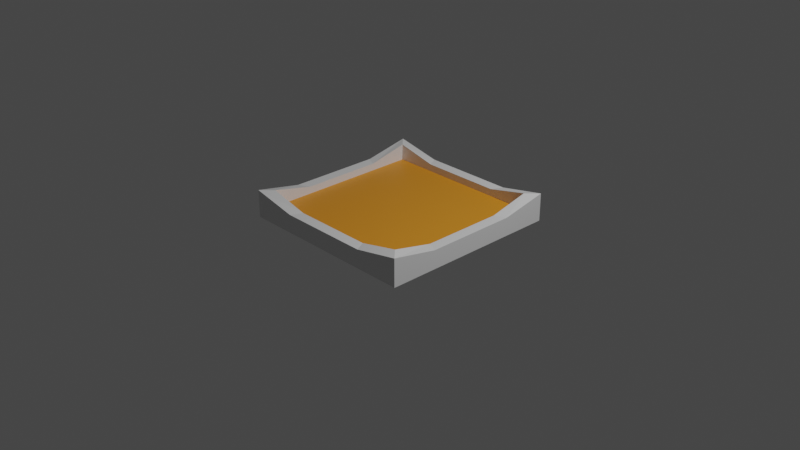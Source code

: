 # Source: farmplot.blend  (saved by Blender 2.82.7; exported with 4.5.12 LTS)
import bpy
from mathutils import Matrix  # noqa: F401  (used for matrix-valued properties, if any)

bpy.ops.wm.read_factory_settings(use_empty=True)
scene = bpy.context.scene
scene.name = 'Scene'

# ---- collections
col_collection = bpy.data.collections.new('Collection'); scene.collection.children.link(col_collection)

# ---- materials (node trees are filled in below, after node groups)
mat_material = bpy.data.materials.new('Material')
mat_material.alpha_threshold = 0.0
mat_material.use_transparent_shadow = False
mat_material.line_color = (0.0, 0.0, 0.0, 1.0)
mat_soil = bpy.data.materials.new('Soil')
mat_soil.use_transparent_shadow = False

# ---- material node trees
mat_material.use_nodes = True; mat_material.node_tree.nodes.clear()
_N = mat_material.node_tree.nodes; _L = mat_material.node_tree.links
n0 = _N.new('ShaderNodeOutputMaterial'); n0.name = 'Material Output'; n0.location = (300, 300)
n1 = _N.new('ShaderNodeBsdfPrincipled'); n1.name = 'Principled BSDF'; n1.location = (10, 300)
n1.distribution = 'GGX'
n1.subsurface_method = 'BURLEY'
n1.inputs[2].default_value = 0.4
n1.inputs[3].default_value = 1.45
n1.inputs[27].default_value = (0.0, 0.0, 0.0, 1.0)
n1.inputs[28].default_value = 1.0
_L.new(n1.outputs[0], n0.inputs[0])
n0.is_active_output = True
mat_soil.use_nodes = True; mat_soil.node_tree.nodes.clear()
_N = mat_soil.node_tree.nodes; _L = mat_soil.node_tree.links
n0 = _N.new('ShaderNodeOutputMaterial'); n0.name = 'Material Output'; n0.location = (300, 300)
n1 = _N.new('ShaderNodeBsdfPrincipled'); n1.name = 'Principled BSDF'; n1.location = (10, 300)
n1.distribution = 'GGX'
n1.subsurface_method = 'BURLEY'
n1.inputs[0].default_value = (0.8, 0.2928, 0.01935, 1.0)
n1.inputs[3].default_value = 1.45
n1.inputs[27].default_value = (0.0, 0.0, 0.0, 1.0)
n1.inputs[28].default_value = 1.0
_L.new(n1.outputs[0], n0.inputs[0])
n0.is_active_output = True

# ---- world
world_world = bpy.data.worlds.new('World'); scene.world = world_world
world_world.use_nodes = True; world_world.node_tree.nodes.clear()
_N = world_world.node_tree.nodes; _L = world_world.node_tree.links
n0 = _N.new('ShaderNodeOutputWorld'); n0.name = 'World Output'; n0.location = (300, 300)
n1 = _N.new('ShaderNodeBackground'); n1.name = 'Background'; n1.location = (10, 300)
n1.inputs[0].default_value = (0.05088, 0.05088, 0.05088, 1.0)
_L.new(n1.outputs[0], n0.inputs[0])
n0.is_active_output = True
world_world.color = (0.05088, 0.05088, 0.05088)
world_world.use_sun_shadow = False
world_world.sun_shadow_jitter_overblur = 0.0

# ---- cameras
cam_camera = bpy.data.cameras.new('Camera')
cam_camera.clip_end = 100.0
cam_camera.ortho_scale = 7.314

# ---- lights
light_light = bpy.data.lights.new('Light', 'POINT')
light_light.transmission_factor = 0.0
light_light.energy = 1000.0
light_light.shadow_soft_size = 0.1
light_light.shadow_maximum_resolution = 0.006
light_light.use_absolute_resolution = True

# ---- meshes
me_cube = bpy.data.meshes.new('Cube')
me_cube.from_pydata([(0.8797, 0.8797, 0.3), (1.0, 1.0, 0.0), (0.8797, -0.8797, 0.3), (1.0, -1.0, 0.0), (-0.8797, 0.8797, 0.3), (-1.0, 1.0, 0.0), (-0.8797, -0.8797, 0.3), (-1.0, -1.0, 0.0), (1.0, -1.0, 0.3), (-1.0, -1.0, 0.3), (1.0, 1.0, 0.3), (-1.0, 1.0, 0.3), (0.8797, 0.8797, 0.3), (0.8797, -0.8797, 0.3), (-0.8797, 0.8797, 0.3), (-0.8797, -0.8797, 0.3), (0.8797, 0.8797, 0.123), (0.8797, -0.8797, 0.123), (-0.8797, 0.8797, 0.123), (-0.8797, -0.8797, 0.123), (1.0, 1.0, 0.3), (1.0, -1.0, 0.3), (0.8797, 0.8797, 0.3), (0.8797, -0.8797, 0.3), (0.0, 1.0, 0.0), (0.0, -1.0, 0.2), (0.0, -1.0, 0.0), (0.0, 1.0, 0.2), (0.0, -0.8797, 0.2), (0.0, 0.8797, 0.2), (0.0, -0.8797, 0.2), (0.0, 0.8797, 0.2), (0.0, -0.8797, 0.123), (0.0, 0.8797, 0.123), (0.5, -1.0, 0.0), (0.5, 1.0, 0.2), (0.4399, 0.8797, 0.2), (0.4399, 0.8797, 0.2), (0.4399, 0.8797, 0.123), (0.5, 1.0, 0.0), (0.5, -1.0, 0.2), (0.4399, -0.8797, 0.2), (0.4399, -0.8797, 0.2), (0.4399, -0.8797, 0.123), (-0.5, 1.0, 0.0), (-0.5, -1.0, 0.2), (-0.4399, -0.8797, 0.2), (-0.4399, -0.8797, 0.2), (-0.4399, -0.8797, 0.123), (-0.5, -1.0, 0.0), (-0.5, 1.0, 0.2), (-0.4399, 0.8797, 0.2), (-0.4399, 0.8797, 0.2), (-0.4399, 0.8797, 0.123), (-1.0, 0.0, 0.0), (1.0, 0.0, 0.2), (-1.0, 0.0, 0.2), (1.0, 0.0, 0.0), (0.8797, 0.0, 0.2), (-0.8797, 0.0, 0.2), (0.8797, 0.0, 0.2), (-0.8797, 0.0, 0.2), (0.8797, 0.0, 0.123), (-0.8797, 0.0, 0.123), (1.0, 0.0, 0.2), (0.8797, 0.0, 0.2), (0.0, 0.0, 0.123), (0.0, 0.0, 0.0), (0.4399, 0.0, 0.123), (0.5, 0.0, 0.0), (-0.5, 0.0, 0.0), (-0.4399, 0.0, 0.123), (-1.0, -0.4941, 0.0), (1.0, -0.4941, 0.2), (0.8797, -0.4347, 0.2), (0.8797, -0.4347, 0.2), (0.8797, -0.4347, 0.123), (1.0, -0.4941, 0.2), (0.8797, -0.4347, 0.2), (0.0, -0.4347, 0.123), (0.0, -0.4941, 0.0), (0.4399, -0.4347, 0.123), (0.5, -0.4941, 0.0), (-0.5, -0.4941, 0.0), (-0.4399, -0.4347, 0.123), (-1.0, -0.4941, 0.2), (1.0, -0.4941, 0.0), (-0.8797, -0.4347, 0.2), (-0.8797, -0.4347, 0.2), (-0.8797, -0.4347, 0.123), (-1.0, 0.5, 0.2), (1.0, 0.5, 0.0), (-0.8797, 0.4399, 0.2), (-0.8797, 0.4399, 0.2), (-0.8797, 0.4399, 0.123), (-1.0, 0.5, 0.0), (1.0, 0.5, 0.2), (0.8797, 0.4399, 0.2), (0.8797, 0.4399, 0.2), (0.8797, 0.4399, 0.123), (1.0, 0.5, 0.2), (0.8797, 0.4399, 0.2), (0.0, 0.4399, 0.123), (0.0, 0.5, 0.0), (0.4399, 0.4399, 0.123), (0.5, 0.5, 0.0), (-0.5, 0.5, 0.0), (-0.4399, 0.4399, 0.123)], [], [(51, 4, 14, 52), (49, 45, 9, 7), (95, 90, 11, 5), (82, 86, 3, 34), (86, 73, 8, 3), (39, 35, 10, 1), (46, 6, 9, 45), (74, 2, 23, 78), (92, 4, 11, 90), (36, 0, 10, 35), (88, 15, 19, 89), (97, 0, 12, 98), (87, 6, 15, 88), (41, 2, 13, 42), (84, 89, 19, 48), (42, 13, 17, 43), (52, 14, 18, 53), (98, 12, 16, 99), (78, 23, 21, 77), (96, 10, 20, 100), (10, 0, 22, 20), (2, 8, 21, 23), (37, 31, 33, 38), (47, 30, 32, 48), (81, 79, 32, 43), (46, 28, 30, 47), (51, 29, 27, 50), (41, 28, 25, 40), (44, 50, 27, 24), (83, 80, 26, 49), (34, 40, 25, 26), (36, 29, 31, 37), (0, 36, 37, 12), (3, 8, 40, 34), (2, 41, 40, 8), (76, 81, 43, 17), (12, 37, 38, 16), (30, 42, 43, 32), (28, 41, 42, 30), (29, 36, 35, 27), (24, 27, 35, 39), (80, 82, 34, 26), (72, 83, 49, 7), (5, 11, 50, 44), (4, 51, 50, 11), (6, 46, 47, 15), (15, 47, 48, 19), (31, 52, 53, 33), (79, 84, 48, 32), (28, 46, 45, 25), (26, 25, 45, 49), (29, 51, 52, 31), (102, 107, 71, 66), (95, 106, 70, 54), (103, 105, 69, 67), (99, 104, 68, 62), (106, 103, 67, 70), (104, 102, 66, 68), (73, 55, 64, 77), (101, 65, 64, 100), (75, 60, 62, 76), (107, 94, 63, 71), (92, 59, 61, 93), (74, 58, 60, 75), (93, 61, 63, 94), (87, 59, 56, 85), (97, 58, 65, 101), (91, 96, 55, 57), (105, 91, 57, 69), (72, 85, 56, 54), (7, 9, 85, 72), (6, 87, 85, 9), (2, 74, 75, 13), (13, 75, 76, 17), (8, 73, 77, 21), (66, 71, 84, 79), (54, 70, 83, 72), (67, 69, 82, 80), (62, 68, 81, 76), (70, 67, 80, 83), (68, 66, 79, 81), (65, 78, 77, 64), (71, 63, 89, 84), (59, 87, 88, 61), (61, 88, 89, 63), (58, 74, 78, 65), (57, 55, 73, 86), (69, 57, 86, 82), (39, 1, 91, 105), (1, 10, 96, 91), (0, 97, 101, 22), (14, 93, 94, 18), (4, 92, 93, 14), (53, 18, 94, 107), (22, 101, 100, 20), (38, 33, 102, 104), (44, 24, 103, 106), (16, 38, 104, 99), (24, 39, 105, 103), (5, 44, 106, 95), (33, 53, 107, 102), (55, 96, 100, 64), (60, 98, 99, 62), (58, 97, 98, 60), (59, 92, 90, 56), (54, 56, 90, 95)])
me_cube.polygons.foreach_set('material_index', [0, 0, 0, 0, 0, 0, 0, 0, 0, 0, 0, 0, 0, 0, 1, 0, 0, 0, 0, 0, 0, 0, 0, 0, 1, 0, 0, 0, 0, 0, 0, 0, 0, 0, 0, 1, 0, 0, 0, 0, 0, 0, 0, 0, 0, 0, 0, 0, 1, 0, 0, 0, 1, 0, 0, 1, 0, 1, 0, 0, 0, 1, 0, 0, 0, 0, 0, 0, 0, 0, 0, 0, 0, 0, 0, 1, 0, 0, 1, 0, 1, 0, 1, 0, 0, 0, 0, 0, 0, 0, 0, 0, 0, 1, 0, 1, 0, 1, 0, 0, 1, 0, 0, 0, 0, 0])
_uv = me_cube.uv_layers.new(name='UVMap')
_uv.uv.foreach_set('vector', [0.805, 0.515, 0.86, 0.515, 0.86, 0.515, 0.805, 0.515, 0.375, 0.9375, 0.625, 0.9375, 0.625, 1.0, 0.375, 1.0, 0.375, 0.1875, 0.625, 0.1875, 0.625, 0.25, 0.375, 0.25, 0.3125, 0.6868, 0.375, 0.6868, 0.375, 0.75, 0.3125, 0.75, 0.375, 0.6868, 0.625, 0.6868, 0.625, 0.75, 0.375, 0.75, 0.375, 0.4375, 0.625, 0.4375, 0.625, 0.5, 0.375, 0.5, 0.805, 0.735, 0.86, 0.735, 0.875, 0.75, 0.8125, 0.75, 0.32, 0.3397, 0.64, 0.735, 0.64, 0.735, 0.64, 0.6793, 0.86, 0.57, 0.86, 0.515, 0.875, 0.5, 0.875, 0.5625, 0.695, 0.515, 0.64, 0.515, 0.625, 0.5, 0.6875, 0.5, 0.86, 0.6793, 0.86, 0.735, 0.86, 0.735, 0.86, 0.6793, 0.64, 0.57, 0.64, 0.515, 0.64, 0.515, 0.64, 0.57, 0.86, 0.6793, 0.86, 0.735, 0.86, 0.735, 0.86, 0.6793, 0.695, 0.735, 0.64, 0.735, 0.64, 0.735, 0.695, 0.735, 0.805, 0.6793, 0.86, 0.6793, 0.86, 0.735, 0.805, 0.735, 0.695, 0.735, 0.64, 0.735, 0.64, 0.735, 0.695, 0.735, 0.805, 0.515, 0.86, 0.515, 0.86, 0.515, 0.805, 0.515, 0.64, 0.57, 0.64, 0.515, 0.64, 0.515, 0.64, 0.57, 0.64, 0.6793, 0.64, 0.735, 0.625, 0.75, 0.625, 0.6868, 0.625, 0.5625, 0.625, 0.5, 0.625, 0.5, 0.625, 0.5625, 0.625, 0.5, 0.64, 0.515, 0.64, 0.515, 0.625, 0.5, 0.64, 0.735, 0.625, 0.75, 0.625, 0.75, 0.64, 0.735, 0.695, 0.515, 0.75, 0.515, 0.75, 0.515, 0.695, 0.515, 0.805, 0.735, 0.75, 0.735, 0.75, 0.735, 0.805, 0.735, 0.695, 0.6793, 0.75, 0.6793, 0.75, 0.735, 0.695, 0.735, 0.805, 0.735, 0.75, 0.735, 0.75, 0.735, 0.805, 0.735, 0.805, 0.515, 0.75, 0.515, 0.75, 0.5, 0.8125, 0.5, 0.695, 0.735, 0.75, 0.735, 0.75, 0.75, 0.6875, 0.75, 0.375, 0.3125, 0.625, 0.3125, 0.625, 0.375, 0.375, 0.375, 0.1875, 0.6868, 0.25, 0.6868, 0.25, 0.75, 0.1875, 0.75, 0.375, 0.8125, 0.625, 0.8125, 0.625, 0.875, 0.375, 0.875, 0.695, 0.515, 0.75, 0.515, 0.75, 0.515, 0.695, 0.515, 0.64, 0.515, 0.695, 0.515, 0.695, 0.515, 0.64, 0.515, 0.375, 0.75, 0.625, 0.75, 0.625, 0.8125, 0.375, 0.8125, 0.64, 0.735, 0.695, 0.735, 0.6875, 0.75, 0.625, 0.75, 0.64, 0.6793, 0.695, 0.6793, 0.695, 0.735, 0.64, 0.735, 0.64, 0.515, 0.695, 0.515, 0.695, 0.515, 0.64, 0.515, 0.75, 0.735, 0.695, 0.735, 0.695, 0.735, 0.75, 0.735, 0.75, 0.735, 0.695, 0.735, 0.695, 0.735, 0.75, 0.735, 0.75, 0.515, 0.695, 0.515, 0.6875, 0.5, 0.75, 0.5, 0.375, 0.375, 0.625, 0.375, 0.625, 0.4375, 0.375, 0.4375, 0.25, 0.6868, 0.3125, 0.6868, 0.3125, 0.75, 0.25, 0.75, 0.125, 0.6868, 0.1875, 0.6868, 0.1875, 0.75, 0.125, 0.75, 0.375, 0.25, 0.625, 0.25, 0.625, 0.3125, 0.375, 0.3125, 0.86, 0.515, 0.805, 0.515, 0.8125, 0.5, 0.875, 0.5, 0.86, 0.735, 0.805, 0.735, 0.805, 0.735, 0.86, 0.735, 0.86, 0.735, 0.805, 0.735, 0.805, 0.735, 0.86, 0.735, 0.75, 0.515, 0.805, 0.515, 0.805, 0.515, 0.75, 0.515, 0.75, 0.6793, 0.805, 0.6793, 0.805, 0.735, 0.75, 0.735, 0.75, 0.735, 0.805, 0.735, 0.8125, 0.75, 0.75, 0.75, 0.375, 0.875, 0.625, 0.875, 0.625, 0.9375, 0.375, 0.9375, 0.75, 0.515, 0.805, 0.515, 0.805, 0.515, 0.75, 0.515, 0.75, 0.57, 0.805, 0.57, 0.805, 0.625, 0.75, 0.625, 0.125, 0.5625, 0.1875, 0.5625, 0.1875, 0.625, 0.125, 0.625, 0.25, 0.5625, 0.3125, 0.5625, 0.3125, 0.625, 0.25, 0.625, 0.64, 0.57, 0.695, 0.57, 0.695, 0.625, 0.64, 0.625, 0.1875, 0.5625, 0.25, 0.5625, 0.25, 0.625, 0.1875, 0.625, 0.695, 0.57, 0.75, 0.57, 0.75, 0.625, 0.695, 0.625, 0.625, 0.6868, 0.625, 0.625, 0.625, 0.625, 0.625, 0.6868, 0.64, 0.57, 0.64, 0.625, 0.625, 0.625, 0.625, 0.5625, 0.64, 0.6793, 0.64, 0.625, 0.64, 0.625, 0.64, 0.6793, 0.805, 0.57, 0.86, 0.57, 0.86, 0.625, 0.805, 0.625, 0.86, 0.57, 0.86, 0.625, 0.86, 0.625, 0.86, 0.57, 0.32, 0.3397, 0.64, 0.625, 0.64, 0.625, 0.64, 0.6793, 0.86, 0.57, 0.86, 0.625, 0.86, 0.625, 0.86, 0.57, 0.86, 0.6793, 0.86, 0.625, 0.875, 0.625, 0.875, 0.6868, 0.64, 0.57, 0.64, 0.625, 0.64, 0.625, 0.64, 0.57, 0.375, 0.5625, 0.625, 0.5625, 0.625, 0.625, 0.375, 0.625, 0.3125, 0.5625, 0.375, 0.5625, 0.375, 0.625, 0.3125, 0.625, 0.375, 0.06324, 0.625, 0.06324, 0.625, 0.125, 0.375, 0.125, 0.375, 0.0, 0.625, 0.0, 0.625, 0.06324, 0.375, 0.06324, 0.86, 0.735, 0.86, 0.6793, 0.875, 0.6868, 0.875, 0.75, 0.64, 0.735, 0.32, 0.3397, 0.64, 0.6793, 0.64, 0.735, 0.64, 0.735, 0.64, 0.6793, 0.64, 0.6793, 0.64, 0.735, 0.625, 0.75, 0.625, 0.6868, 0.625, 0.6868, 0.625, 0.75, 0.75, 0.625, 0.805, 0.625, 0.805, 0.6793, 0.75, 0.6793, 0.125, 0.625, 0.1875, 0.625, 0.1875, 0.6868, 0.125, 0.6868, 0.25, 0.625, 0.3125, 0.625, 0.3125, 0.6868, 0.25, 0.6868, 0.64, 0.625, 0.695, 0.625, 0.695, 0.6793, 0.64, 0.6793, 0.1875, 0.625, 0.25, 0.625, 0.25, 0.6868, 0.1875, 0.6868, 0.695, 0.625, 0.75, 0.625, 0.75, 0.6793, 0.695, 0.6793, 0.64, 0.625, 0.64, 0.6793, 0.625, 0.6868, 0.625, 0.625, 0.805, 0.625, 0.86, 0.625, 0.86, 0.6793, 0.805, 0.6793, 0.86, 0.625, 0.86, 0.6793, 0.86, 0.6793, 0.86, 0.625, 0.86, 0.625, 0.86, 0.6793, 0.86, 0.6793, 0.86, 0.625, 0.64, 0.625, 0.32, 0.3397, 0.64, 0.6793, 0.64, 0.625, 0.375, 0.625, 0.625, 0.625, 0.625, 0.6868, 0.375, 0.6868, 0.3125, 0.625, 0.375, 0.625, 0.375, 0.6868, 0.3125, 0.6868, 0.3125, 0.5, 0.375, 0.5, 0.375, 0.5625, 0.3125, 0.5625, 0.375, 0.5, 0.625, 0.5, 0.625, 0.5625, 0.375, 0.5625, 0.64, 0.515, 0.64, 0.57, 0.64, 0.57, 0.64, 0.515, 0.86, 0.515, 0.86, 0.57, 0.86, 0.57, 0.86, 0.515, 0.86, 0.515, 0.86, 0.57, 0.86, 0.57, 0.86, 0.515, 0.805, 0.515, 0.86, 0.515, 0.86, 0.57, 0.805, 0.57, 0.64, 0.515, 0.64, 0.57, 0.625, 0.5625, 0.625, 0.5, 0.695, 0.515, 0.75, 0.515, 0.75, 0.57, 0.695, 0.57, 0.1875, 0.5, 0.25, 0.5, 0.25, 0.5625, 0.1875, 0.5625, 0.64, 0.515, 0.695, 0.515, 0.695, 0.57, 0.64, 0.57, 0.25, 0.5, 0.3125, 0.5, 0.3125, 0.5625, 0.25, 0.5625, 0.125, 0.5, 0.1875, 0.5, 0.1875, 0.5625, 0.125, 0.5625, 0.75, 0.515, 0.805, 0.515, 0.805, 0.57, 0.75, 0.57, 0.625, 0.625, 0.625, 0.5625, 0.625, 0.5625, 0.625, 0.625, 0.64, 0.625, 0.64, 0.57, 0.64, 0.57, 0.64, 0.625, 0.64, 0.625, 0.64, 0.57, 0.64, 0.57, 0.64, 0.625, 0.86, 0.625, 0.86, 0.57, 0.875, 0.5625, 0.875, 0.625, 0.375, 0.125, 0.625, 0.125, 0.625, 0.1875, 0.375, 0.1875])
me_cube.materials.append(mat_material)
me_cube.materials.append(mat_soil)
me_cube.use_remesh_preserve_volume = False
me_cube.use_remesh_preserve_attributes = False
me_cube.use_mirror_vertex_groups = False
me_cube.update()

# ---- objects
ob_farmplot = bpy.data.objects.new('FarmPlot', me_cube)
ob_light = bpy.data.objects.new('Light', light_light)
ob_camera = bpy.data.objects.new('Camera', cam_camera)

# ---- transforms, parenting, visibility, modifiers, constraints
ob_farmplot.location = (0.0, 0.0, 0.0)
ob_farmplot.lock_rotations_4d = False
ob_farmplot.empty_display_type = 'ARROWS'
ob_farmplot.lineart.crease_threshold = 0.0
ob_light.location = (4.076, 1.005, 5.904)
ob_light.rotation_euler = (0.6503, 0.05522, 1.866)
ob_light.lock_rotations_4d = False
ob_light.empty_display_type = 'ARROWS'
ob_light.color = (0.0, 0.0, 0.0, 0.0)
ob_light.lineart.crease_threshold = 0.0
ob_camera.location = (7.359, -6.926, 4.958)
ob_camera.rotation_euler = (1.109, 0.0, 0.8149)
ob_camera.lock_rotations_4d = False
ob_camera.empty_display_type = 'ARROWS'
ob_camera.color = (0.0, 0.0, 0.0, 0.0)
ob_camera.display_type = 'WIRE'
ob_camera.lineart.crease_threshold = 0.0

# ---- collection membership
col_collection.objects.link(ob_farmplot)
col_collection.objects.link(ob_light)
col_collection.objects.link(ob_camera)

# ---- scene / render settings (as saved in the file)
scene.camera = ob_camera
scene.frame_start = 1; scene.frame_end = 250; scene.frame_set(28)
scene.render.engine = 'BLENDER_EEVEE_NEXT'
scene.cycles.use_denoising = False
scene.cycles.samples = 128
scene.cycles.sampling_pattern = 'TABULATED_SOBOL'
scene.cycles.use_adaptive_sampling = False
scene.cycles.use_light_tree = False
scene.view_settings.view_transform = 'Filmic'
bpy.context.view_layer.update()
